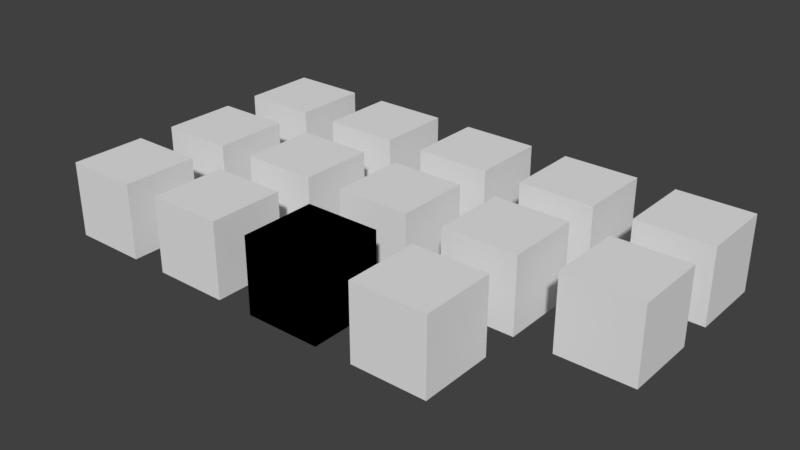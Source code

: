 # Source: box.blend  (saved by Blender 2.78.0; exported with 4.5.12 LTS)
import bpy
from mathutils import Matrix  # noqa: F401  (used for matrix-valued properties, if any)

bpy.ops.wm.read_factory_settings(use_empty=True)
scene = bpy.context.scene
scene.name = 'Scene'

# ---- collections
col_collection_1 = bpy.data.collections.new('Collection 1'); scene.collection.children.link(col_collection_1)

# ---- world
world_world = bpy.data.worlds.new('World'); scene.world = world_world
world_world.color = (0.05088, 0.05088, 0.05088)
world_world.use_sun_shadow = False
world_world.sun_shadow_jitter_overblur = 0.0
world_world.cycles.sampling_method = 'MANUAL'

# ---- meshes
me_cube_014 = bpy.data.meshes.new('Cube.014')
me_cube_014.from_pydata([(-1.0, -1.0, -1.0), (-1.0, -1.0, 1.0), (-1.0, 1.0, -1.0), (-1.0, 1.0, 1.0), (1.0, -1.0, -1.0), (1.0, -1.0, 1.0), (1.0, 1.0, -1.0), (1.0, 1.0, 1.0)], [], [(0, 1, 3, 2), (2, 3, 7, 6), (6, 7, 5, 4), (4, 5, 1, 0), (2, 6, 4, 0), (7, 3, 1, 5)])
_uv = me_cube_014.uv_layers.new(name='UVMap')
_uv.uv.foreach_set('vector', [0.0003749, 0.9996, 0.0003749, 0.0003748, 0.9996, 0.0003748, 0.9996, 0.9996, 0.9966, 1.0, -0.005942, 1.0, -0.005941, -0.002139, 0.9966, -0.002139, 1.0, -0.0001895, 1.0, 1.0, -0.0001896, 1.0, -0.0001896, -0.0001896, -0.0001976, -0.0001976, 1.0, -0.0001979, 1.0, 1.0, -0.0001976, 1.0, 1.0, -7.969e-05, 1.0, 1.0, -7.963e-05, 1.0, -7.963e-05, -7.969e-05, 1.0, -0.0002658, 1.0, 1.0, -0.0002658, 1.0, -0.0002658, -0.0002658])
me_cube_014.use_remesh_preserve_volume = False
me_cube_014.use_remesh_preserve_attributes = False
me_cube_014.use_mirror_vertex_groups = False
me_cube_014.update()
me_cube_013 = bpy.data.meshes.new('Cube.013')
me_cube_013.from_pydata([(-1.0, -1.0, -1.0), (-1.0, -1.0, 1.0), (-1.0, 1.0, -1.0), (-1.0, 1.0, 1.0), (1.0, -1.0, -1.0), (1.0, -1.0, 1.0), (1.0, 1.0, -1.0), (1.0, 1.0, 1.0)], [], [(0, 1, 3, 2), (2, 3, 7, 6), (6, 7, 5, 4), (4, 5, 1, 0), (2, 6, 4, 0), (7, 3, 1, 5)])
_uv = me_cube_013.uv_layers.new(name='UVMap')
_uv.uv.foreach_set('vector', [0.6667, 0.4, 0.6667, 0.2667, 0.8, 0.2667, 0.8, 0.4, 0.5333, 0.4, 0.5333, 0.2667, 0.6667, 0.2667, 0.6667, 0.4, 0.8, 0.2667, 0.8, 0.4, 0.6667, 0.4, 0.6667, 0.2667, 0.6667, 0.2667, 0.6667, 0.4, 0.5333, 0.4, 0.5333, 0.2667, 0.8, 0.2667, 0.8, 0.4, 0.6667, 0.4, 0.6667, 0.2667, 0.8, 0.2667, 0.8, 0.4, 0.6667, 0.4, 0.6667, 0.2667])
me_cube_013.use_remesh_preserve_volume = False
me_cube_013.use_remesh_preserve_attributes = False
me_cube_013.use_mirror_vertex_groups = False
me_cube_013.update()
me_cube_012 = bpy.data.meshes.new('Cube.012')
me_cube_012.from_pydata([(-1.0, -1.0, -1.0), (-1.0, -1.0, 1.0), (-1.0, 1.0, -1.0), (-1.0, 1.0, 1.0), (1.0, -1.0, -1.0), (1.0, -1.0, 1.0), (1.0, 1.0, -1.0), (1.0, 1.0, 1.0)], [], [(0, 1, 3, 2), (2, 3, 7, 6), (6, 7, 5, 4), (4, 5, 1, 0), (2, 6, 4, 0), (7, 3, 1, 5)])
_uv = me_cube_012.uv_layers.new(name='UVMap')
_uv.uv.foreach_set('vector', [0.0003749, 0.9996, 0.0003749, 0.0003748, 0.9996, 0.0003748, 0.9996, 0.9996, 0.9966, 1.0, -0.005942, 1.0, -0.005941, -0.002139, 0.9966, -0.002139, 1.0, -0.0001895, 1.0, 1.0, -0.0001896, 1.0, -0.0001896, -0.0001896, -0.0001976, -0.0001976, 1.0, -0.0001979, 1.0, 1.0, -0.0001976, 1.0, 1.0, -7.969e-05, 1.0, 1.0, -7.963e-05, 1.0, -7.963e-05, -7.969e-05, 1.0, -0.0002658, 1.0, 1.0, -0.0002658, 1.0, -0.0002658, -0.0002658])
me_cube_012.use_remesh_preserve_volume = False
me_cube_012.use_remesh_preserve_attributes = False
me_cube_012.use_mirror_vertex_groups = False
me_cube_012.update()
me_cube_011 = bpy.data.meshes.new('Cube.011')
me_cube_011.from_pydata([(-1.0, -1.0, -1.0), (-1.0, -1.0, 1.0), (-1.0, 1.0, -1.0), (-1.0, 1.0, 1.0), (1.0, -1.0, -1.0), (1.0, -1.0, 1.0), (1.0, 1.0, -1.0), (1.0, 1.0, 1.0)], [], [(0, 1, 3, 2), (2, 3, 7, 6), (6, 7, 5, 4), (4, 5, 1, 0), (2, 6, 4, 0), (7, 3, 1, 5)])
_uv = me_cube_011.uv_layers.new(name='UVMap')
_uv.uv.foreach_set('vector', [0.8, 0.4, 0.8, 0.2667, 0.9333, 0.2667, 0.9333, 0.4, 0.5333, 0.4, 0.5333, 0.2667, 0.6667, 0.2667, 0.6667, 0.4, 0.9333, 0.2667, 0.9333, 0.4, 0.8, 0.4, 0.8, 0.2667, 0.6666, 0.2667, 0.6666, 0.4, 0.5334, 0.4, 0.5334, 0.2667, 0.9333, 0.2667, 0.9333, 0.4, 0.8, 0.4, 0.8, 0.2667, 0.9333, 0.2667, 0.9333, 0.4, 0.8, 0.4, 0.8, 0.2667])
me_cube_011.use_remesh_preserve_volume = False
me_cube_011.use_remesh_preserve_attributes = False
me_cube_011.use_mirror_vertex_groups = False
me_cube_011.update()
me_cube_010 = bpy.data.meshes.new('Cube.010')
me_cube_010.from_pydata([(-1.0, -1.0, -1.0), (-1.0, -1.0, 1.0), (-1.0, 1.0, -1.0), (-1.0, 1.0, 1.0), (1.0, -1.0, -1.0), (1.0, -1.0, 1.0), (1.0, 1.0, -1.0), (1.0, 1.0, 1.0)], [], [(0, 1, 3, 2), (2, 3, 7, 6), (6, 7, 5, 4), (4, 5, 1, 0), (2, 6, 4, 0), (7, 3, 1, 5)])
_uv = me_cube_010.uv_layers.new(name='UVMap')
_uv.uv.foreach_set('vector', [0.8, 0.5333, 0.8, 0.4, 0.9333, 0.4, 0.9333, 0.5333, 0.5333, 0.4, 0.5333, 0.2667, 0.6667, 0.2667, 0.6667, 0.4, 0.9333, 0.4, 0.9333, 0.5333, 0.8, 0.5333, 0.8, 0.4, 0.6667, 0.2667, 0.6667, 0.4, 0.5333, 0.4, 0.5333, 0.2667, 0.9333, 0.4, 0.9333, 0.5333, 0.8, 0.5333, 0.8, 0.4, 0.9333, 0.4, 0.9333, 0.5333, 0.8, 0.5333, 0.8, 0.4])
me_cube_010.use_remesh_preserve_volume = False
me_cube_010.use_remesh_preserve_attributes = False
me_cube_010.use_mirror_vertex_groups = False
me_cube_010.update()
me_cube_009 = bpy.data.meshes.new('Cube.009')
me_cube_009.from_pydata([(-1.0, -1.0, -1.0), (-1.0, -1.0, 1.0), (-1.0, 1.0, -1.0), (-1.0, 1.0, 1.0), (1.0, -1.0, -1.0), (1.0, -1.0, 1.0), (1.0, 1.0, -1.0), (1.0, 1.0, 1.0)], [], [(0, 1, 3, 2), (2, 3, 7, 6), (6, 7, 5, 4), (4, 5, 1, 0), (2, 6, 4, 0), (7, 3, 1, 5)])
_uv = me_cube_009.uv_layers.new(name='UVMap')
_uv.uv.foreach_set('vector', [0.6667, 0.5333, 0.6667, 0.4, 0.8, 0.4, 0.8, 0.5333, 0.5334, 0.4, 0.5334, 0.2667, 0.6666, 0.2667, 0.6666, 0.4, 0.8, 0.4, 0.8, 0.5333, 0.6667, 0.5333, 0.6667, 0.4, 0.6666, 0.2667, 0.6666, 0.4, 0.5334, 0.4, 0.5334, 0.2667, 0.8, 0.4, 0.8, 0.5333, 0.6667, 0.5333, 0.6667, 0.4, 0.8, 0.4, 0.8, 0.5333, 0.6667, 0.5333, 0.6667, 0.4])
me_cube_009.use_remesh_preserve_volume = False
me_cube_009.use_remesh_preserve_attributes = False
me_cube_009.use_mirror_vertex_groups = False
me_cube_009.update()
me_cube_008 = bpy.data.meshes.new('Cube.008')
me_cube_008.from_pydata([(-1.0, -1.0, -1.0), (-1.0, -1.0, 1.0), (-1.0, 1.0, -1.0), (-1.0, 1.0, 1.0), (1.0, -1.0, -1.0), (1.0, -1.0, 1.0), (1.0, 1.0, -1.0), (1.0, 1.0, 1.0)], [], [(0, 1, 3, 2), (2, 3, 7, 6), (6, 7, 5, 4), (4, 5, 1, 0), (2, 6, 4, 0), (7, 3, 1, 5)])
_uv = me_cube_008.uv_layers.new(name='UVMap')
_uv.uv.foreach_set('vector', [0.5333, 0.5333, 0.5333, 0.4, 0.6667, 0.4, 0.6667, 0.5333, 0.5334, 0.4, 0.5334, 0.2667, 0.6666, 0.2667, 0.6666, 0.4, 0.6667, 0.4, 0.6667, 0.5333, 0.5333, 0.5333, 0.5333, 0.4, 0.6667, 0.2667, 0.6667, 0.4, 0.5333, 0.4, 0.5333, 0.2667, 0.6667, 0.4, 0.6667, 0.5333, 0.5333, 0.5333, 0.5333, 0.4, 0.6667, 0.4, 0.6667, 0.5333, 0.5333, 0.5333, 0.5333, 0.4])
me_cube_008.use_remesh_preserve_volume = False
me_cube_008.use_remesh_preserve_attributes = False
me_cube_008.use_mirror_vertex_groups = False
me_cube_008.update()
me_cube_007 = bpy.data.meshes.new('Cube.007')
me_cube_007.from_pydata([(-1.0, -1.0, -1.0), (-1.0, -1.0, 1.0), (-1.0, 1.0, -1.0), (-1.0, 1.0, 1.0), (1.0, -1.0, -1.0), (1.0, -1.0, 1.0), (1.0, 1.0, -1.0), (1.0, 1.0, 1.0)], [], [(0, 1, 3, 2), (2, 3, 7, 6), (6, 7, 5, 4), (4, 5, 1, 0), (2, 6, 4, 0), (7, 3, 1, 5)])
_uv = me_cube_007.uv_layers.new(name='UVMap')
_uv.uv.foreach_set('vector', [0.2667, 0.1333, 0.2667, 1.024e-05, 0.4, 1.024e-05, 0.4, 0.1333, 0.5333, 0.4, 0.5333, 0.2667, 0.6667, 0.2667, 0.6667, 0.4, 0.4, 6.706e-06, 0.4, 0.1333, 0.2667, 0.1333, 0.2667, 6.691e-06, 0.6667, 0.2667, 0.6667, 0.4, 0.5333, 0.4, 0.5333, 0.2667, 0.4, 0.2667, 0.4, 0.4, 0.2667, 0.4, 0.2667, 0.2667, 0.4, 0.2667, 0.4, 0.4, 0.2667, 0.4, 0.2667, 0.2667])
me_cube_007.use_remesh_preserve_volume = False
me_cube_007.use_remesh_preserve_attributes = False
me_cube_007.use_mirror_vertex_groups = False
me_cube_007.update()
me_cube_006 = bpy.data.meshes.new('Cube.006')
me_cube_006.from_pydata([(-1.0, -1.0, -1.0), (-1.0, -1.0, 1.0), (-1.0, 1.0, -1.0), (-1.0, 1.0, 1.0), (1.0, -1.0, -1.0), (1.0, -1.0, 1.0), (1.0, 1.0, -1.0), (1.0, 1.0, 1.0)], [], [(0, 1, 3, 2), (2, 3, 7, 6), (6, 7, 5, 4), (4, 5, 1, 0), (2, 6, 4, 0), (7, 3, 1, 5)])
_uv = me_cube_006.uv_layers.new(name='UVMap')
_uv.uv.foreach_set('vector', [0.4, 0.1333, 0.4, 2.051e-05, 0.5333, 2.051e-05, 0.5333, 0.1333, 0.5333, 0.4, 0.5333, 0.2667, 0.6667, 0.2667, 0.6667, 0.4, 0.5333, 6.214e-06, 0.5333, 0.1333, 0.4, 0.1333, 0.4, 6.191e-06, 0.6667, 0.2667, 0.6667, 0.4, 0.5333, 0.4, 0.5333, 0.2667, 0.5333, 0.2667, 0.5333, 0.4, 0.4, 0.4, 0.4, 0.2667, 0.5333, 0.2667, 0.5333, 0.4, 0.4, 0.4, 0.4, 0.2667])
me_cube_006.use_remesh_preserve_volume = False
me_cube_006.use_remesh_preserve_attributes = False
me_cube_006.use_mirror_vertex_groups = False
me_cube_006.update()
me_cube_005 = bpy.data.meshes.new('Cube.005')
me_cube_005.from_pydata([(-1.0, -1.0, -1.0), (-1.0, -1.0, 1.0), (-1.0, 1.0, -1.0), (-1.0, 1.0, 1.0), (1.0, -1.0, -1.0), (1.0, -1.0, 1.0), (1.0, 1.0, -1.0), (1.0, 1.0, 1.0)], [], [(0, 1, 3, 2), (2, 3, 7, 6), (6, 7, 5, 4), (4, 5, 1, 0), (2, 6, 4, 0), (7, 3, 1, 5)])
_uv = me_cube_005.uv_layers.new(name='UVMap')
_uv.uv.foreach_set('vector', [0.2667, 0.2667, 0.2667, 0.1333, 0.4, 0.1333, 0.4, 0.2667, 0.5334, 0.3999, 0.5334, 0.2668, 0.6666, 0.2668, 0.6666, 0.3999, 0.4, 0.1333, 0.4, 0.2667, 0.2667, 0.2667, 0.2667, 0.1333, 0.6667, 0.2667, 0.6667, 0.4, 0.5333, 0.4, 0.5333, 0.2667, 0.5333, 0.4, 0.5333, 0.5333, 0.4, 0.5333, 0.4, 0.4, 0.5333, 0.4, 0.5333, 0.5333, 0.4, 0.5333, 0.4, 0.4])
me_cube_005.use_remesh_preserve_volume = False
me_cube_005.use_remesh_preserve_attributes = False
me_cube_005.use_mirror_vertex_groups = False
me_cube_005.update()
me_cube_004 = bpy.data.meshes.new('Cube.004')
me_cube_004.from_pydata([(-1.0, -1.0, -1.0), (-1.0, -1.0, 1.0), (-1.0, 1.0, -1.0), (-1.0, 1.0, 1.0), (1.0, -1.0, -1.0), (1.0, -1.0, 1.0), (1.0, 1.0, -1.0), (1.0, 1.0, 1.0)], [], [(0, 1, 3, 2), (2, 3, 7, 6), (6, 7, 5, 4), (4, 5, 1, 0), (2, 6, 4, 0), (7, 3, 1, 5)])
_uv = me_cube_004.uv_layers.new(name='UVMap')
_uv.uv.foreach_set('vector', [0.4, 0.2667, 0.4, 0.1333, 0.5333, 0.1333, 0.5333, 0.2667, 0.5333, 0.4, 0.5333, 0.2667, 0.6667, 0.2667, 0.6667, 0.4, 0.5333, 0.1333, 0.5333, 0.2667, 0.4, 0.2667, 0.4, 0.1333, 0.6667, 0.2667, 0.6667, 0.4, 0.5333, 0.4, 0.5333, 0.2667, 0.4, 0.4, 0.4, 0.5333, 0.2667, 0.5333, 0.2667, 0.4, 0.4, 0.4, 0.4, 0.5333, 0.2667, 0.5333, 0.2667, 0.4])
me_cube_004.use_remesh_preserve_volume = False
me_cube_004.use_remesh_preserve_attributes = False
me_cube_004.use_mirror_vertex_groups = False
me_cube_004.update()
me_cube_003 = bpy.data.meshes.new('Cube.003')
me_cube_003.from_pydata([(-1.0, -1.0, -1.0), (-1.0, -1.0, 1.0), (-1.0, 1.0, -1.0), (-1.0, 1.0, 1.0), (1.0, -1.0, -1.0), (1.0, -1.0, 1.0), (1.0, 1.0, -1.0), (1.0, 1.0, 1.0)], [], [(0, 1, 3, 2), (2, 3, 7, 6), (6, 7, 5, 4), (4, 5, 1, 0), (2, 6, 4, 0), (7, 3, 1, 5)])
_uv = me_cube_003.uv_layers.new(name='UVMap')
_uv.uv.foreach_set('vector', [0.1333, 0.1333, 0.1333, 8.129e-06, 0.2667, 8.129e-06, 0.2667, 0.1333, 0.5333, 0.4, 0.5333, 0.2667, 0.6667, 0.2667, 0.6667, 0.4, 0.2666, 2.497e-05, 0.2666, 0.1333, 0.1334, 0.1333, 0.1334, 2.494e-05, 0.6666, 0.2667, 0.6666, 0.4, 0.5334, 0.4, 0.5334, 0.2667, 0.2666, 0.2667, 0.2666, 0.4, 0.1334, 0.4, 0.1334, 0.2667, 0.2666, 0.2667, 0.2666, 0.4, 0.1334, 0.4, 0.1334, 0.2667])
me_cube_003.use_remesh_preserve_volume = False
me_cube_003.use_remesh_preserve_attributes = False
me_cube_003.use_mirror_vertex_groups = False
me_cube_003.update()
me_cube_002 = bpy.data.meshes.new('Cube.002')
me_cube_002.from_pydata([(-1.0, -1.0, -1.0), (-1.0, -1.0, 1.0), (-1.0, 1.0, -1.0), (-1.0, 1.0, 1.0), (1.0, -1.0, -1.0), (1.0, -1.0, 1.0), (1.0, 1.0, -1.0), (1.0, 1.0, 1.0)], [], [(0, 1, 3, 2), (2, 3, 7, 6), (6, 7, 5, 4), (4, 5, 1, 0), (2, 6, 4, 0), (7, 3, 1, 5)])
_uv = me_cube_002.uv_layers.new(name='UVMap')
_uv.uv.foreach_set('vector', [8.561e-05, 0.2666, 8.561e-05, 0.1334, 0.1332, 0.1334, 0.1332, 0.2666, 0.5334, 0.3999, 0.5334, 0.2667, 0.6666, 0.2667, 0.6666, 0.3999, 0.1333, 0.1333, 0.1333, 0.2667, 7.6e-06, 0.2667, 7.6e-06, 0.1333, 0.6666, 0.2667, 0.6666, 0.4, 0.5334, 0.4, 0.5334, 0.2667, 0.2666, 0.4, 0.2666, 0.5333, 0.1334, 0.5333, 0.1334, 0.4, 0.2666, 0.4001, 0.2666, 0.5333, 0.1334, 0.5333, 0.1334, 0.4001])
me_cube_002.use_remesh_preserve_volume = False
me_cube_002.use_remesh_preserve_attributes = False
me_cube_002.use_mirror_vertex_groups = False
me_cube_002.update()
me_cube_000 = bpy.data.meshes.new('Cube.000')
me_cube_000.from_pydata([(-1.0, -1.0, -1.0), (-1.0, -1.0, 1.0), (-1.0, 1.0, -1.0), (-1.0, 1.0, 1.0), (1.0, -1.0, -1.0), (1.0, -1.0, 1.0), (1.0, 1.0, -1.0), (1.0, 1.0, 1.0)], [], [(0, 1, 3, 2), (2, 3, 7, 6), (6, 7, 5, 4), (4, 5, 1, 0), (2, 6, 4, 0), (7, 3, 1, 5)])
_uv = me_cube_000.uv_layers.new(name='UVMap')
_uv.uv.foreach_set('vector', [0.1333, 0.2667, 0.1333, 0.1333, 0.2667, 0.1333, 0.2667, 0.2667, 0.5334, 0.4, 0.5334, 0.2667, 0.6666, 0.2667, 0.6666, 0.4, 0.2667, 0.1333, 0.2667, 0.2667, 0.1333, 0.2667, 0.1333, 0.1333, 0.6666, 0.2667, 0.6666, 0.4, 0.5334, 0.4, 0.5334, 0.2667, 0.1333, 0.4, 0.1333, 0.5333, 9.887e-06, 0.5333, 9.894e-06, 0.4, 0.1333, 0.4, 0.1333, 0.5333, 8.494e-07, 0.5333, 8.345e-07, 0.4])
me_cube_000.use_remesh_preserve_volume = False
me_cube_000.use_remesh_preserve_attributes = False
me_cube_000.use_mirror_vertex_groups = False
me_cube_000.update()
me_cube_001 = bpy.data.meshes.new('Cube.001')
me_cube_001.from_pydata([(-1.0, -1.0, -1.0), (-1.0, -1.0, 1.0), (-1.0, 1.0, -1.0), (-1.0, 1.0, 1.0), (1.0, -1.0, -1.0), (1.0, -1.0, 1.0), (1.0, 1.0, -1.0), (1.0, 1.0, 1.0)], [], [(0, 1, 3, 2), (2, 3, 7, 6), (6, 7, 5, 4), (4, 5, 1, 0), (2, 6, 4, 0), (7, 3, 1, 5)])
_uv = me_cube_001.uv_layers.new(name='UVMap')
_uv.uv.foreach_set('vector', [-8.047e-07, 0.1333, -8.047e-07, -8.121e-07, 0.1333, -8.121e-07, 0.1333, 0.1333, 0.5334, 0.4, 0.5334, 0.2667, 0.6666, 0.2667, 0.6666, 0.4, 0.1336, -0.0002252, 0.1336, 0.1336, -0.0002251, 0.1336, -0.0002251, -0.0002252, 0.6667, 0.2667, 0.6667, 0.4, 0.5333, 0.4, 0.5333, 0.2667, 0.1334, 0.2666, 0.1334, 0.4, -4.54e-05, 0.4, -4.54e-05, 0.2666, 0.1334, 0.2666, 0.1334, 0.4, -3.064e-05, 0.4, -3.066e-05, 0.2666])
me_cube_001.use_remesh_preserve_volume = False
me_cube_001.use_remesh_preserve_attributes = False
me_cube_001.use_mirror_vertex_groups = False
me_cube_001.update()

# ---- objects
ob_cube_014 = bpy.data.objects.new('Cube.014', me_cube_014)
ob_cube_013 = bpy.data.objects.new('Cube.013', me_cube_013)
ob_cube_012 = bpy.data.objects.new('Cube.012', me_cube_012)
ob_cube_011 = bpy.data.objects.new('Cube.011', me_cube_011)
ob_cube_010 = bpy.data.objects.new('Cube.010', me_cube_010)
ob_cube_009 = bpy.data.objects.new('Cube.009', me_cube_009)
ob_cube_008 = bpy.data.objects.new('Cube.008', me_cube_008)
ob_cube_007 = bpy.data.objects.new('Cube.007', me_cube_007)
ob_cube_006 = bpy.data.objects.new('Cube.006', me_cube_006)
ob_cube_005 = bpy.data.objects.new('Cube.005', me_cube_005)
ob_cube_004 = bpy.data.objects.new('Cube.004', me_cube_004)
ob_cube_003 = bpy.data.objects.new('Cube.003', me_cube_003)
ob_cube_002 = bpy.data.objects.new('Cube.002', me_cube_002)
ob_cube_001 = bpy.data.objects.new('Cube.001', me_cube_000)
ob_cube = bpy.data.objects.new('Cube', me_cube_001)

# ---- transforms, parenting, visibility, modifiers, constraints
ob_cube_014.location = (3.0, -1.0, 0.0)
ob_cube_014.lineart.crease_threshold = 0.0
ob_cube_013.location = (0.0, -1.0, 0.0)
ob_cube_013.lineart.crease_threshold = 0.0
ob_cube_012.location = (0.0, -1.0, 0.0)
ob_cube_012.lineart.crease_threshold = 0.0
ob_cube_011.location = (-3.0, -1.0, 0.0)
ob_cube_011.lineart.crease_threshold = 0.0
ob_cube_010.location = (-6.0, -1.0, 0.0)
ob_cube_010.lineart.crease_threshold = 0.0
ob_cube_009.location = (6.0, 2.0, 0.0)
ob_cube_009.lineart.crease_threshold = 0.0
ob_cube_008.location = (3.0, 2.0, 0.0)
ob_cube_008.lineart.crease_threshold = 0.0
ob_cube_007.location = (0.0, 2.0, 0.0)
ob_cube_007.lineart.crease_threshold = 0.0
ob_cube_006.location = (-3.0, 2.0, 0.0)
ob_cube_006.lineart.crease_threshold = 0.0
ob_cube_005.location = (-6.0, 2.0, 0.0)
ob_cube_005.lineart.crease_threshold = 0.0
ob_cube_004.location = (6.0, 5.0, 0.0)
ob_cube_004.lineart.crease_threshold = 0.0
ob_cube_003.location = (3.0, 5.0, 0.0)
ob_cube_003.lineart.crease_threshold = 0.0
ob_cube_002.location = (0.0, 5.0, 0.0)
ob_cube_002.lineart.crease_threshold = 0.0
ob_cube_001.location = (-3.0, 5.0, 0.0)
ob_cube_001.lineart.crease_threshold = 0.0
ob_cube.location = (-6.0, 5.0, 0.0)
ob_cube.lineart.crease_threshold = 0.0

# ---- collection membership
col_collection_1.objects.link(ob_cube_014)
col_collection_1.objects.link(ob_cube_013)
col_collection_1.objects.link(ob_cube_012)
col_collection_1.objects.link(ob_cube_011)
col_collection_1.objects.link(ob_cube_010)
col_collection_1.objects.link(ob_cube_009)
col_collection_1.objects.link(ob_cube_008)
col_collection_1.objects.link(ob_cube_007)
col_collection_1.objects.link(ob_cube_006)
col_collection_1.objects.link(ob_cube_005)
col_collection_1.objects.link(ob_cube_004)
col_collection_1.objects.link(ob_cube_003)
col_collection_1.objects.link(ob_cube_002)
col_collection_1.objects.link(ob_cube_001)
col_collection_1.objects.link(ob_cube)

# ---- scene / render settings (as saved in the file)
scene.frame_start = 1; scene.frame_end = 250; scene.frame_set(1)
scene.render.engine = 'BLENDER_EEVEE_NEXT'
scene.render.resolution_percentage = 50
scene.render.dither_intensity = 0.0
scene.cycles.use_denoising = False
scene.cycles.samples = 128
scene.cycles.sampling_pattern = 'TABULATED_SOBOL'
scene.cycles.light_sampling_threshold = 0.0
scene.cycles.use_adaptive_sampling = False
scene.cycles.use_light_tree = False
scene.cycles.blur_glossy = 0.0
scene.cycles.sample_clamp_indirect = 0.0
scene.view_settings.view_transform = 'Standard'
bpy.context.view_layer.update()

# ---- added for rendering (the .blend has no active camera and no usable light): camera, sun
cam_auto = bpy.data.cameras.new('AutoCamera')
cam_auto.lens = 50.0
cam_auto.sensor_width = 36.0
cam_auto.clip_end = 1000.0
ob_auto_camera = bpy.data.objects.new('AutoCamera', cam_auto)
scene.collection.objects.link(ob_auto_camera)
ob_auto_camera.location = (15.0331, -16.0397, 12.0265)
ob_auto_camera.rotation_euler = (1.09748, -7.21219e-08, 0.694738)
scene.camera = ob_auto_camera
light_auto_sun = bpy.data.lights.new('AutoSun', 'SUN')
light_auto_sun.energy = 3.0
light_auto_sun.angle = 0.0523599
ob_auto_sun = bpy.data.objects.new('AutoSun', light_auto_sun)
scene.collection.objects.link(ob_auto_sun)
ob_auto_sun.rotation_euler = (0.872665, 0.174533, 0.523599)
bpy.context.view_layer.update()
